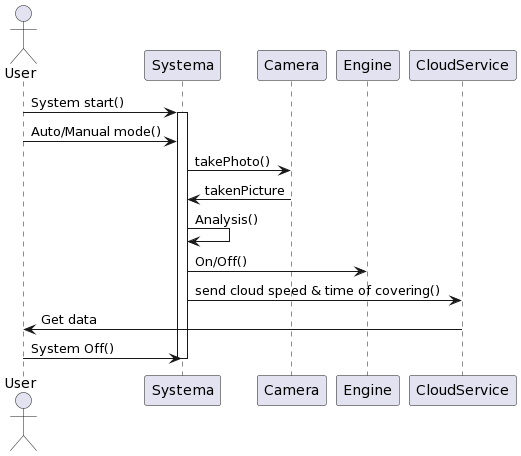

The diagram above was rendered by PlantUML. Its source (embedded in the PNG):
@startuml
actor User
User -> Systema : System start()
activate Systema
User -> Systema : Auto/Manual mode()
Systema -> Camera: takePhoto()
Camera -> Systema: takenPicture
Systema -> Systema: Analysis()
Systema -> Engine: On/Off()
Systema -> CloudService: send cloud speed & time of covering()
CloudService -> User : Get data
User -> Systema : System Off()
deactivate Systema
@enduml